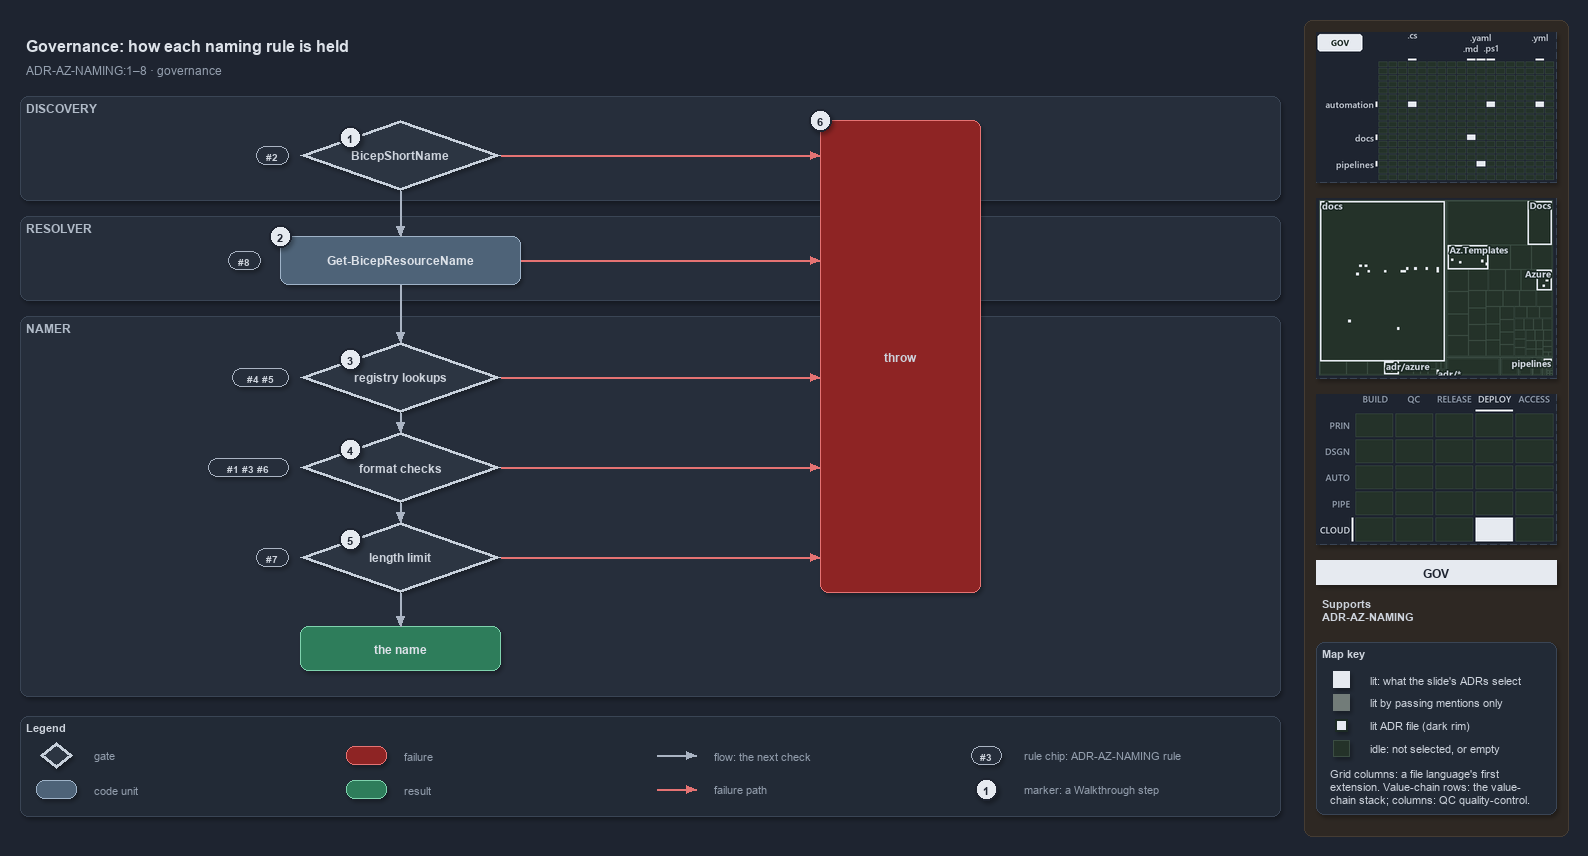

The diagram above was exported from draw.io. Its source (the exported page's mxGraphModel, read from the mxfile embedded in the PNG):
<mxGraphModel dx="1024" dy="768" grid="0" gridSize="10" guides="1" tooltips="1" connect="1" arrows="1" fold="1" page="1" pageScale="1" pageWidth="1572" pageHeight="820" background="#1E2430" math="0" shadow="1">
  <root>
    <mxCell id="0" />
    <mxCell id="1" parent="0" />
    <mxCell id="sidebar-bg" value="" style="rounded=1;arcSize=2;html=1;fillColor=#2E2823;strokeColor=#453C33;shadow=0;" vertex="1" parent="1">
      <mxGeometry x="1304" y="4" width="264" height="816" as="geometry" />
    </mxCell>
    <mxCell id="title" value="Governance: how each naming rule is held" style="text;html=1;align=left;verticalAlign=middle;fontSize=16;fontStyle=1;fontColor=#DDE2E9;" vertex="1" parent="1">
      <mxGeometry x="20" y="14" width="1260" height="30" as="geometry" />
    </mxCell>
    <mxCell id="subtitle" value="ADR-AZ-NAMING:1–8 · governance" style="text;html=1;align=left;verticalAlign=middle;fontSize=12;fontColor=#949FAE;" vertex="1" parent="1">
      <mxGeometry x="20" y="44" width="1240" height="20" as="geometry" />
    </mxCell>
    <mxCell id="band-discovery" value="DISCOVERY" style="rounded=1;html=1;arcSize=3;fillColor=#262E3B;strokeColor=#3A4555;verticalAlign=top;align=left;spacingLeft=8;fontStyle=1;fontSize=12;fontColor=#B0BAC7;" vertex="1" parent="1">
      <mxGeometry x="20" y="80" width="1260" height="104" as="geometry" />
    </mxCell>
    <mxCell id="band-resolver" value="RESOLVER" style="rounded=1;html=1;arcSize=3;fillColor=#262E3B;strokeColor=#3A4555;verticalAlign=top;align=left;spacingLeft=8;fontStyle=1;fontSize=12;fontColor=#B0BAC7;" vertex="1" parent="1">
      <mxGeometry x="20" y="200" width="1260" height="84" as="geometry" />
    </mxCell>
    <mxCell id="band-namer" value="NAMER" style="rounded=1;html=1;arcSize=3;fillColor=#262E3B;strokeColor=#3A4555;verticalAlign=top;align=left;spacingLeft=8;fontStyle=1;fontSize=12;fontColor=#B0BAC7;" vertex="1" parent="1">
      <mxGeometry x="20" y="300" width="1260" height="380" as="geometry" />
    </mxCell>
    <mxCell id="gate-shortname" value="&lt;b&gt;BicepShortName&lt;/b&gt;" style="rhombus;whiteSpace=wrap;html=1;fillColor=#2C3542;strokeColor=#C7D0DB;strokeWidth=3;fontSize=12;fontColor=#CDD3DC;" vertex="1" parent="1">
      <mxGeometry x="300" y="104" width="200" height="70" as="geometry" />
    </mxCell>
    <mxCell id="gate-registry" value="&lt;b&gt;registry lookups&lt;/b&gt;" style="rhombus;whiteSpace=wrap;html=1;fillColor=#2C3542;strokeColor=#C7D0DB;strokeWidth=3;fontSize=12;fontColor=#CDD3DC;" vertex="1" parent="1">
      <mxGeometry x="300" y="326" width="200" height="70" as="geometry" />
    </mxCell>
    <mxCell id="gate-format" value="&lt;b&gt;format checks&lt;/b&gt;" style="rhombus;whiteSpace=wrap;html=1;fillColor=#2C3542;strokeColor=#C7D0DB;strokeWidth=3;fontSize=12;fontColor=#CDD3DC;" vertex="1" parent="1">
      <mxGeometry x="300" y="416" width="200" height="70" as="geometry" />
    </mxCell>
    <mxCell id="gate-limit" value="&lt;b&gt;length limit&lt;/b&gt;" style="rhombus;whiteSpace=wrap;html=1;fillColor=#2C3542;strokeColor=#C7D0DB;strokeWidth=3;fontSize=12;fontColor=#CDD3DC;" vertex="1" parent="1">
      <mxGeometry x="300" y="506" width="200" height="70" as="geometry" />
    </mxCell>
    <mxCell id="resolver" value="&lt;b&gt;Get-BicepResourceName&lt;/b&gt;" style="rounded=1;whiteSpace=wrap;html=1;arcSize=20;fillColor=#4E6378;strokeColor=#9FB3C8;fontColor=#DDE2E9;fontSize=12;" vertex="1" parent="1">
      <mxGeometry x="280" y="220" width="240" height="48" as="geometry" />
    </mxCell>
    <mxCell id="throw" value="&lt;b&gt;throw&lt;/b&gt;" style="rounded=1;whiteSpace=wrap;html=1;arcSize=20;fillColor=#8E2424;strokeColor=#E57373;fontSize=12;" vertex="1" parent="1">
      <mxGeometry x="820" y="104" width="160" height="472" as="geometry" />
    </mxCell>
    <mxCell id="name" value="&lt;b&gt;the name&lt;/b&gt;" style="rounded=1;whiteSpace=wrap;html=1;arcSize=20;fillColor=#2E7D5B;strokeColor=#7FD3AE;fontColor=#DDE2E9;fontSize=12;" vertex="1" parent="1">
      <mxGeometry x="300" y="610" width="200" height="44" as="geometry" />
    </mxCell>
    <mxCell id="rule-shortname" value="#2" style="rounded=1;arcSize=50;whiteSpace=wrap;html=1;fillColor=#262E3B;strokeColor=#AAB4C3;fontColor=#CDD3DC;fontStyle=1;fontSize=10.5;" vertex="1" parent="1">
      <mxGeometry x="256" y="130" width="32" height="18" as="geometry" />
    </mxCell>
    <mxCell id="rule-registry" value="#4 #5" style="rounded=1;arcSize=50;whiteSpace=wrap;html=1;fillColor=#262E3B;strokeColor=#AAB4C3;fontColor=#CDD3DC;fontStyle=1;fontSize=10.5;" vertex="1" parent="1">
      <mxGeometry x="232" y="352" width="56" height="18" as="geometry" />
    </mxCell>
    <mxCell id="rule-format" value="#1 #3 #6" style="rounded=1;arcSize=50;whiteSpace=wrap;html=1;fillColor=#262E3B;strokeColor=#AAB4C3;fontColor=#CDD3DC;fontStyle=1;fontSize=10.5;" vertex="1" parent="1">
      <mxGeometry x="208" y="442" width="80" height="18" as="geometry" />
    </mxCell>
    <mxCell id="rule-limit" value="#7" style="rounded=1;arcSize=50;whiteSpace=wrap;html=1;fillColor=#262E3B;strokeColor=#AAB4C3;fontColor=#CDD3DC;fontStyle=1;fontSize=10.5;" vertex="1" parent="1">
      <mxGeometry x="256" y="532" width="32" height="18" as="geometry" />
    </mxCell>
    <mxCell id="rule-resolver" value="#8" style="rounded=1;arcSize=50;whiteSpace=wrap;html=1;fillColor=#262E3B;strokeColor=#AAB4C3;fontColor=#CDD3DC;fontStyle=1;fontSize=10.5;" vertex="1" parent="1">
      <mxGeometry x="228" y="235" width="32" height="18" as="geometry" />
    </mxCell>
    <mxCell id="p-edge-shortname-resolver-a" value="" style="text;html=1;strokeColor=none;fillColor=none;" vertex="1" parent="1">
      <mxGeometry x="400" y="174" width="1" height="1" as="geometry" />
    </mxCell>
    <mxCell id="p-edge-shortname-resolver-b" value="" style="text;html=1;strokeColor=none;fillColor=none;" vertex="1" parent="1">
      <mxGeometry x="400" y="220" width="1" height="1" as="geometry" />
    </mxCell>
    <mxCell id="edge-shortname-resolver" value="" style="edgeStyle=orthogonalEdgeStyle;rounded=1;html=1;fontSize=11;endArrow=block;strokeColor=#AAB4C3;fontColor=#CDD3DC;shadow=0;" edge="1" parent="1" source="p-edge-shortname-resolver-a" target="p-edge-shortname-resolver-b">
      <mxGeometry relative="1" as="geometry" />
    </mxCell>
    <mxCell id="p-edge-resolver-registry-a" value="" style="text;html=1;strokeColor=none;fillColor=none;" vertex="1" parent="1">
      <mxGeometry x="400" y="268" width="1" height="1" as="geometry" />
    </mxCell>
    <mxCell id="p-edge-resolver-registry-b" value="" style="text;html=1;strokeColor=none;fillColor=none;" vertex="1" parent="1">
      <mxGeometry x="400" y="326" width="1" height="1" as="geometry" />
    </mxCell>
    <mxCell id="edge-resolver-registry" value="" style="edgeStyle=orthogonalEdgeStyle;rounded=1;html=1;fontSize=11;endArrow=block;strokeColor=#AAB4C3;fontColor=#CDD3DC;shadow=0;" edge="1" parent="1" source="p-edge-resolver-registry-a" target="p-edge-resolver-registry-b">
      <mxGeometry relative="1" as="geometry" />
    </mxCell>
    <mxCell id="p-edge-registry-format-a" value="" style="text;html=1;strokeColor=none;fillColor=none;" vertex="1" parent="1">
      <mxGeometry x="400" y="396" width="1" height="1" as="geometry" />
    </mxCell>
    <mxCell id="p-edge-registry-format-b" value="" style="text;html=1;strokeColor=none;fillColor=none;" vertex="1" parent="1">
      <mxGeometry x="400" y="416" width="1" height="1" as="geometry" />
    </mxCell>
    <mxCell id="edge-registry-format" value="" style="edgeStyle=orthogonalEdgeStyle;rounded=1;html=1;fontSize=11;endArrow=block;strokeColor=#AAB4C3;fontColor=#CDD3DC;shadow=0;" edge="1" parent="1" source="p-edge-registry-format-a" target="p-edge-registry-format-b">
      <mxGeometry relative="1" as="geometry" />
    </mxCell>
    <mxCell id="p-edge-format-limit-a" value="" style="text;html=1;strokeColor=none;fillColor=none;" vertex="1" parent="1">
      <mxGeometry x="400" y="486" width="1" height="1" as="geometry" />
    </mxCell>
    <mxCell id="p-edge-format-limit-b" value="" style="text;html=1;strokeColor=none;fillColor=none;" vertex="1" parent="1">
      <mxGeometry x="400" y="506" width="1" height="1" as="geometry" />
    </mxCell>
    <mxCell id="edge-format-limit" value="" style="edgeStyle=orthogonalEdgeStyle;rounded=1;html=1;fontSize=11;endArrow=block;strokeColor=#AAB4C3;fontColor=#CDD3DC;shadow=0;" edge="1" parent="1" source="p-edge-format-limit-a" target="p-edge-format-limit-b">
      <mxGeometry relative="1" as="geometry" />
    </mxCell>
    <mxCell id="p-edge-limit-name-a" value="" style="text;html=1;strokeColor=none;fillColor=none;" vertex="1" parent="1">
      <mxGeometry x="400" y="576" width="1" height="1" as="geometry" />
    </mxCell>
    <mxCell id="p-edge-limit-name-b" value="" style="text;html=1;strokeColor=none;fillColor=none;" vertex="1" parent="1">
      <mxGeometry x="400" y="610" width="1" height="1" as="geometry" />
    </mxCell>
    <mxCell id="edge-limit-name" value="" style="edgeStyle=orthogonalEdgeStyle;rounded=1;html=1;fontSize=11;endArrow=block;strokeColor=#AAB4C3;fontColor=#CDD3DC;shadow=0;" edge="1" parent="1" source="p-edge-limit-name-a" target="p-edge-limit-name-b">
      <mxGeometry relative="1" as="geometry" />
    </mxCell>
    <mxCell id="p-edge-shortname-throw-a" value="" style="text;html=1;strokeColor=none;fillColor=none;" vertex="1" parent="1">
      <mxGeometry x="500" y="139" width="1" height="1" as="geometry" />
    </mxCell>
    <mxCell id="p-edge-shortname-throw-b" value="" style="text;html=1;strokeColor=none;fillColor=none;" vertex="1" parent="1">
      <mxGeometry x="820" y="139" width="1" height="1" as="geometry" />
    </mxCell>
    <mxCell id="edge-shortname-throw" value="" style="edgeStyle=orthogonalEdgeStyle;rounded=1;html=1;fontSize=11;endArrow=block;strokeColor=#E57373;fontColor=#CDD3DC;shadow=0;" edge="1" parent="1" source="p-edge-shortname-throw-a" target="p-edge-shortname-throw-b">
      <mxGeometry relative="1" as="geometry" />
    </mxCell>
    <mxCell id="p-edge-registry-throw-a" value="" style="text;html=1;strokeColor=none;fillColor=none;" vertex="1" parent="1">
      <mxGeometry x="500" y="361" width="1" height="1" as="geometry" />
    </mxCell>
    <mxCell id="p-edge-registry-throw-b" value="" style="text;html=1;strokeColor=none;fillColor=none;" vertex="1" parent="1">
      <mxGeometry x="820" y="361" width="1" height="1" as="geometry" />
    </mxCell>
    <mxCell id="edge-registry-throw" value="" style="edgeStyle=orthogonalEdgeStyle;rounded=1;html=1;fontSize=11;endArrow=block;strokeColor=#E57373;fontColor=#CDD3DC;shadow=0;" edge="1" parent="1" source="p-edge-registry-throw-a" target="p-edge-registry-throw-b">
      <mxGeometry relative="1" as="geometry" />
    </mxCell>
    <mxCell id="p-edge-format-throw-a" value="" style="text;html=1;strokeColor=none;fillColor=none;" vertex="1" parent="1">
      <mxGeometry x="500" y="451" width="1" height="1" as="geometry" />
    </mxCell>
    <mxCell id="p-edge-format-throw-b" value="" style="text;html=1;strokeColor=none;fillColor=none;" vertex="1" parent="1">
      <mxGeometry x="820" y="451" width="1" height="1" as="geometry" />
    </mxCell>
    <mxCell id="edge-format-throw" value="" style="edgeStyle=orthogonalEdgeStyle;rounded=1;html=1;fontSize=11;endArrow=block;strokeColor=#E57373;fontColor=#CDD3DC;shadow=0;" edge="1" parent="1" source="p-edge-format-throw-a" target="p-edge-format-throw-b">
      <mxGeometry relative="1" as="geometry" />
    </mxCell>
    <mxCell id="p-edge-limit-throw-a" value="" style="text;html=1;strokeColor=none;fillColor=none;" vertex="1" parent="1">
      <mxGeometry x="500" y="541" width="1" height="1" as="geometry" />
    </mxCell>
    <mxCell id="p-edge-limit-throw-b" value="" style="text;html=1;strokeColor=none;fillColor=none;" vertex="1" parent="1">
      <mxGeometry x="820" y="541" width="1" height="1" as="geometry" />
    </mxCell>
    <mxCell id="edge-limit-throw" value="" style="edgeStyle=orthogonalEdgeStyle;rounded=1;html=1;fontSize=11;endArrow=block;strokeColor=#E57373;fontColor=#CDD3DC;shadow=0;" edge="1" parent="1" source="p-edge-limit-throw-a" target="p-edge-limit-throw-b">
      <mxGeometry relative="1" as="geometry" />
    </mxCell>
    <mxCell id="p-edge-resolver-throw-a" value="" style="text;html=1;strokeColor=none;fillColor=none;" vertex="1" parent="1">
      <mxGeometry x="520" y="244" width="1" height="1" as="geometry" />
    </mxCell>
    <mxCell id="p-edge-resolver-throw-b" value="" style="text;html=1;strokeColor=none;fillColor=none;" vertex="1" parent="1">
      <mxGeometry x="820" y="244" width="1" height="1" as="geometry" />
    </mxCell>
    <mxCell id="edge-resolver-throw" value="" style="edgeStyle=orthogonalEdgeStyle;rounded=1;html=1;fontSize=11;endArrow=block;strokeColor=#E57373;fontColor=#CDD3DC;shadow=0;" edge="1" parent="1" source="p-edge-resolver-throw-a" target="p-edge-resolver-throw-b">
      <mxGeometry relative="1" as="geometry" />
    </mxCell>
    <mxCell id="mark-1" value="1" style="ellipse;html=1;fillColor=#E6EAF0;strokeColor=#1E2430;strokeWidth=2;fontColor=#1E2430;fontStyle=1;fontSize=11;" vertex="1" parent="1">
      <mxGeometry x="339" y="110" width="22" height="22" as="geometry" />
    </mxCell>
    <mxCell id="mark-2" value="2" style="ellipse;html=1;fillColor=#E6EAF0;strokeColor=#1E2430;strokeWidth=2;fontColor=#1E2430;fontStyle=1;fontSize=11;" vertex="1" parent="1">
      <mxGeometry x="269" y="209" width="22" height="22" as="geometry" />
    </mxCell>
    <mxCell id="mark-3" value="3" style="ellipse;html=1;fillColor=#E6EAF0;strokeColor=#1E2430;strokeWidth=2;fontColor=#1E2430;fontStyle=1;fontSize=11;" vertex="1" parent="1">
      <mxGeometry x="339" y="332" width="22" height="22" as="geometry" />
    </mxCell>
    <mxCell id="mark-4" value="4" style="ellipse;html=1;fillColor=#E6EAF0;strokeColor=#1E2430;strokeWidth=2;fontColor=#1E2430;fontStyle=1;fontSize=11;" vertex="1" parent="1">
      <mxGeometry x="339" y="422" width="22" height="22" as="geometry" />
    </mxCell>
    <mxCell id="mark-5" value="5" style="ellipse;html=1;fillColor=#E6EAF0;strokeColor=#1E2430;strokeWidth=2;fontColor=#1E2430;fontStyle=1;fontSize=11;" vertex="1" parent="1">
      <mxGeometry x="339" y="512" width="22" height="22" as="geometry" />
    </mxCell>
    <mxCell id="mark-6" value="6" style="ellipse;html=1;fillColor=#E6EAF0;strokeColor=#1E2430;strokeWidth=2;fontColor=#1E2430;fontStyle=1;fontSize=11;" vertex="1" parent="1">
      <mxGeometry x="809" y="93" width="22" height="22" as="geometry" />
    </mxCell>
    <mxCell id="legend" value="&lt;b&gt;Legend&lt;/b&gt;" style="rounded=1;whiteSpace=wrap;html=1;arcSize=6;fillColor=#222A36;strokeColor=#3A4555;align=left;verticalAlign=top;spacing=8;fontSize=11;fontColor=#CDD3DC;" vertex="1" parent="1">
      <mxGeometry x="20" y="700" width="1260" height="100" as="geometry" />
    </mxCell>
    <mxCell id="legend-1" value="" style="rhombus;whiteSpace=wrap;html=1;fillColor=#2C3542;strokeColor=#C7D0DB;strokeWidth=3;fontColor=#CDD3DC;" vertex="1" parent="1">
      <mxGeometry x="40" y="726" width="32" height="26" as="geometry" />
    </mxCell>
    <mxCell id="legend-1-text" value="gate" style="text;html=1;align=left;verticalAlign=middle;fontSize=11;fontColor=#949FAE;" vertex="1" parent="1">
      <mxGeometry x="88" y="729" width="250" height="20" as="geometry" />
    </mxCell>
    <mxCell id="legend-2" value="" style="rounded=1;whiteSpace=wrap;html=1;arcSize=20;fillColor=#4E6378;strokeColor=#9FB3C8;fontColor=#DDE2E9;" vertex="1" parent="1">
      <mxGeometry x="36" y="764" width="40" height="18" as="geometry" />
    </mxCell>
    <mxCell id="legend-2-text" value="code unit" style="text;html=1;align=left;verticalAlign=middle;fontSize=11;fontColor=#949FAE;" vertex="1" parent="1">
      <mxGeometry x="88" y="763" width="250" height="20" as="geometry" />
    </mxCell>
    <mxCell id="legend-3" value="" style="rounded=1;whiteSpace=wrap;html=1;arcSize=20;fillColor=#8E2424;strokeColor=#E57373;" vertex="1" parent="1">
      <mxGeometry x="346" y="730" width="40" height="18" as="geometry" />
    </mxCell>
    <mxCell id="legend-3-text" value="failure" style="text;html=1;align=left;verticalAlign=middle;fontSize=11;fontColor=#949FAE;" vertex="1" parent="1">
      <mxGeometry x="398" y="729" width="250" height="20" as="geometry" />
    </mxCell>
    <mxCell id="legend-4" value="" style="rounded=1;whiteSpace=wrap;html=1;arcSize=20;fillColor=#2E7D5B;strokeColor=#7FD3AE;fontColor=#DDE2E9;" vertex="1" parent="1">
      <mxGeometry x="346" y="764" width="40" height="18" as="geometry" />
    </mxCell>
    <mxCell id="legend-4-text" value="result" style="text;html=1;align=left;verticalAlign=middle;fontSize=11;fontColor=#949FAE;" vertex="1" parent="1">
      <mxGeometry x="398" y="763" width="250" height="20" as="geometry" />
    </mxCell>
    <mxCell id="legend-5-a" value="" style="text;html=1;strokeColor=none;fillColor=none;" vertex="1" parent="1">
      <mxGeometry x="656" y="739" width="1" height="1" as="geometry" />
    </mxCell>
    <mxCell id="legend-5-b" value="" style="text;html=1;strokeColor=none;fillColor=none;" vertex="1" parent="1">
      <mxGeometry x="696" y="739" width="1" height="1" as="geometry" />
    </mxCell>
    <mxCell id="legend-5" value="" style="edgeStyle=orthogonalEdgeStyle;rounded=1;html=1;endArrow=block;strokeColor=#AAB4C3;fontColor=#CDD3DC;shadow=0;" edge="1" parent="1" source="legend-5-a" target="legend-5-b">
      <mxGeometry relative="1" as="geometry" />
    </mxCell>
    <mxCell id="legend-5-text" value="flow: the next check" style="text;html=1;align=left;verticalAlign=middle;fontSize=11;fontColor=#949FAE;" vertex="1" parent="1">
      <mxGeometry x="708" y="729" width="250" height="20" as="geometry" />
    </mxCell>
    <mxCell id="legend-6-a" value="" style="text;html=1;strokeColor=none;fillColor=none;" vertex="1" parent="1">
      <mxGeometry x="656" y="773" width="1" height="1" as="geometry" />
    </mxCell>
    <mxCell id="legend-6-b" value="" style="text;html=1;strokeColor=none;fillColor=none;" vertex="1" parent="1">
      <mxGeometry x="696" y="773" width="1" height="1" as="geometry" />
    </mxCell>
    <mxCell id="legend-6" value="" style="edgeStyle=orthogonalEdgeStyle;rounded=1;html=1;endArrow=block;strokeColor=#E57373;fontColor=#CDD3DC;shadow=0;" edge="1" parent="1" source="legend-6-a" target="legend-6-b">
      <mxGeometry relative="1" as="geometry" />
    </mxCell>
    <mxCell id="legend-6-text" value="failure path" style="text;html=1;align=left;verticalAlign=middle;fontSize=11;fontColor=#949FAE;" vertex="1" parent="1">
      <mxGeometry x="708" y="763" width="250" height="20" as="geometry" />
    </mxCell>
    <mxCell id="legend-7" value="#3" style="rounded=1;arcSize=50;whiteSpace=wrap;html=1;fillColor=#262E3B;strokeColor=#AAB4C3;fontColor=#CDD3DC;fontStyle=1;fontSize=10.5;" vertex="1" parent="1">
      <mxGeometry x="971" y="730" width="30" height="18" as="geometry" />
    </mxCell>
    <mxCell id="legend-7-text" value="rule chip: ADR-AZ-NAMING rule" style="text;html=1;align=left;verticalAlign=middle;fontSize=11;fontColor=#949FAE;" vertex="1" parent="1">
      <mxGeometry x="1018" y="729" width="250" height="20" as="geometry" />
    </mxCell>
    <mxCell id="legend-8" value="1" style="ellipse;html=1;fillColor=#E6EAF0;strokeColor=#1E2430;strokeWidth=2;fontColor=#1E2430;fontStyle=1;fontSize=11;" vertex="1" parent="1">
      <mxGeometry x="975" y="762" width="22" height="22" as="geometry" />
    </mxCell>
    <mxCell id="legend-8-text" value="marker: a Walkthrough step" style="text;html=1;align=left;verticalAlign=middle;fontSize=11;fontColor=#949FAE;" vertex="1" parent="1">
      <mxGeometry x="1018" y="763" width="250" height="20" as="geometry" />
    </mxCell>
    <mxCell id="minimap-grid" value="" style="shape=image;html=1;imageAspect=0;aspect=fixed;verticalLabelPosition=bottom;strokeColor=#3A4555;dashed=1;fillColor=#222A36;image=data:image/png,(base64 omitted: 10868 chars);" vertex="1" parent="1">
      <mxGeometry x="1316" y="16" width="240" height="150" as="geometry" />
    </mxCell>
    <mxCell id="minimap-tree" value="" style="shape=image;html=1;imageAspect=0;aspect=fixed;verticalLabelPosition=bottom;strokeColor=#3A4555;dashed=1;fillColor=#222A36;image=data:image/png,(base64 omitted: 16928 chars);" vertex="1" parent="1">
      <mxGeometry x="1316" y="182" width="240" height="180" as="geometry" />
    </mxCell>
    <mxCell id="minimap-chain" value="" style="shape=image;html=1;imageAspect=0;aspect=fixed;verticalLabelPosition=bottom;strokeColor=#3A4555;dashed=1;fillColor=#222A36;image=data:image/png,(base64 omitted: 12580 chars);" vertex="1" parent="1">
      <mxGeometry x="1316" y="378" width="240" height="150" as="geometry" />
    </mxCell>
    <mxCell id="lens-badge" value="GOV" style="rounded=0;whiteSpace=wrap;html=1;align=center;verticalAlign=middle;fontSize=12;fontStyle=1;fontColor=#1E2430;fillColor=#E6EAF0;strokeColor=none;" vertex="1" parent="1">
      <mxGeometry x="1316" y="544" width="240" height="24" as="geometry" />
    </mxCell>
    <mxCell id="supports" value="&lt;b&gt;Supports&lt;/b&gt;&lt;br&gt;ADR-AZ-NAMING" style="text;html=1;whiteSpace=wrap;align=left;verticalAlign=top;fontSize=11;fontColor=#CDD3DC;" vertex="1" parent="1">
      <mxGeometry x="1316" y="576" width="240" height="38" as="geometry" />
    </mxCell>
    <mxCell id="mapkey" value="&lt;b&gt;Map key&lt;/b&gt;" style="rounded=1;arcSize=6;whiteSpace=wrap;html=1;align=left;verticalAlign=top;fontSize=11;fontColor=#CDD3DC;fillColor=#222A36;strokeColor=#3A4555;spacingLeft=8;spacingTop=2;" vertex="1" parent="1">
      <mxGeometry x="1316" y="626" width="240" height="172" as="geometry" />
    </mxCell>
    <mxCell id="mapkey-lit" value="" style="rounded=0;html=1;fillColor=#E6EAF0;strokeColor=#E6EAF0;" vertex="1" parent="1">
      <mxGeometry x="1333.0" y="655.0" width="16" height="16" as="geometry" />
    </mxCell>
    <mxCell id="mapkey-lit-text" value="lit: what the slide's ADRs select" style="text;html=1;align=left;verticalAlign=middle;fontSize=11;fontColor=#CDD3DC;" vertex="1" parent="1">
      <mxGeometry x="1364" y="653" width="184" height="20" as="geometry" />
    </mxCell>
    <mxCell id="mapkey-touched" value="" style="rounded=0;html=1;fillColor=#727C79;strokeColor=#727C79;" vertex="1" parent="1">
      <mxGeometry x="1333.0" y="678.0" width="16" height="16" as="geometry" />
    </mxCell>
    <mxCell id="mapkey-touched-text" value="lit by passing mentions only" style="text;html=1;align=left;verticalAlign=middle;fontSize=11;fontColor=#CDD3DC;" vertex="1" parent="1">
      <mxGeometry x="1364" y="676" width="184" height="20" as="geometry" />
    </mxCell>
    <mxCell id="mapkey-adr" value="" style="rounded=0;html=1;fillColor=#E6EAF0;strokeColor=#1C2A24;strokeWidth=2;" vertex="1" parent="1">
      <mxGeometry x="1335.0" y="703.0" width="12" height="12" as="geometry" />
    </mxCell>
    <mxCell id="mapkey-adr-text" value="lit ADR file (dark rim)" style="text;html=1;align=left;verticalAlign=middle;fontSize=11;fontColor=#CDD3DC;" vertex="1" parent="1">
      <mxGeometry x="1364" y="699" width="184" height="20" as="geometry" />
    </mxCell>
    <mxCell id="mapkey-idle" value="" style="rounded=0;html=1;fillColor=#243229;strokeColor=#3B4D43;" vertex="1" parent="1">
      <mxGeometry x="1333.0" y="724.0" width="16" height="16" as="geometry" />
    </mxCell>
    <mxCell id="mapkey-idle-text" value="idle: not selected, or empty" style="text;html=1;align=left;verticalAlign=middle;fontSize=11;fontColor=#CDD3DC;" vertex="1" parent="1">
      <mxGeometry x="1364" y="722" width="184" height="20" as="geometry" />
    </mxCell>
    <mxCell id="mapkey-codes" value="Grid columns: a file language's first&lt;br&gt;extension. Value-chain rows: the value-&lt;br&gt;chain stack; columns: QC quality-control." style="text;html=1;align=left;verticalAlign=top;whiteSpace=wrap;fontSize=11;fontColor=#CDD3DC;" vertex="1" parent="1">
      <mxGeometry x="1324" y="746" width="224" height="46" as="geometry" />
    </mxCell>
  </root>
</mxGraphModel>